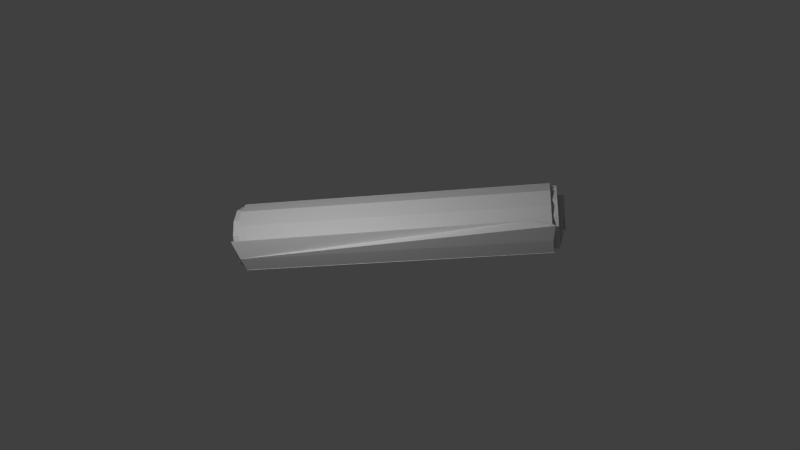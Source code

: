 # Source: scroll.blend  (saved by Blender 2.66.0; exported with 4.5.12 LTS)
import bpy
from mathutils import Matrix  # noqa: F401  (used for matrix-valued properties, if any)

bpy.ops.wm.read_factory_settings(use_empty=True)
scene = bpy.context.scene
scene.name = 'Scene'

# ---- collections
col_collection_1 = bpy.data.collections.new('Collection 1'); scene.collection.children.link(col_collection_1)

# ---- materials (node trees are filled in below, after node groups)
mat_paper = bpy.data.materials.new('paper')
mat_paper.alpha_threshold = 0.0
mat_paper.use_transparent_shadow = False
mat_paper.roughness = 0.5
mat_paper.specular_intensity = 0.1667
mat_paper.line_color = (0.0, 0.0, 0.0, 1.0)

# ---- material node trees

# ---- world
world_world = bpy.data.worlds.new('World'); scene.world = world_world
world_world.color = (0.05088, 0.05088, 0.05088)
world_world.use_sun_shadow = False
world_world.sun_shadow_jitter_overblur = 0.0
world_world.cycles.sampling_method = 'MANUAL'
world_world.cycles.sample_map_resolution = 256

# ---- cameras
cam_camera = bpy.data.cameras.new('Camera')
cam_camera.clip_end = 100.0
cam_camera.lens = 35.0
cam_camera.sensor_width = 32.0
cam_camera.sensor_height = 18.0
cam_camera.ortho_scale = 7.314
cam_camera.dof.focus_distance = 0.0
cam_camera.dof.aperture_fstop = 128.0

# ---- lights
light_lamp = bpy.data.lights.new('Lamp', 'POINT')
light_lamp.transmission_factor = 0.0
light_lamp.cutoff_distance = 30.0
light_lamp.energy = 100.0
light_lamp.shadow_buffer_clip_start = 1.001
light_lamp.shadow_soft_size = 0.1
light_lamp.shadow_maximum_resolution = 0.006
light_lamp.use_absolute_resolution = True
light_lamp.cycles.use_multiple_importance_sampling = False

# ---- meshes
me_asdasd = bpy.data.meshes.new('asdasd')
me_asdasd.from_pydata([(-1.302, -0.4681, 0.506), (1.143, 0.8313, 0.506), (-1.331, -0.4137, 0.3835), (1.114, 0.8857, 0.3835), (-1.327, -0.4206, 0.2467), (1.117, 0.8788, 0.2467), (-1.292, -0.487, 0.132), (1.153, 0.8124, 0.132), (-1.234, -0.5951, 0.07038), (1.21, 0.7043, 0.07038), (-1.17, -0.716, 0.07821), (1.274, 0.5834, 0.07821), (-1.116, -0.8172, 0.1534), (1.328, 0.4822, 0.1534), (-1.087, -0.8716, 0.2759), (1.357, 0.4278, 0.2759), (-1.091, -0.8647, 0.4127), (1.353, 0.4347, 0.4127), (-1.126, -0.7983, 0.5274), (1.318, 0.5011, 0.5274), (-1.184, -0.6902, 0.589), (1.261, 0.6092, 0.589), (-1.248, -0.5693, 0.5812), (1.196, 0.7301, 0.5812), (-1.302, -0.4352, 0.2414), (1.142, 0.8642, 0.2414), (-1.255, -0.5237, 0.1293), (1.189, 0.7757, 0.1293), (-1.179, -0.6658, 0.1097), (1.265, 0.6335, 0.1097), (-1.152, -0.7534, 0.1594), (1.322, 0.5619, 0.1594), (-1.127, -0.8015, 0.2595), (1.348, 0.5139, 0.2595), (-1.148, -0.8123, 0.3523), (1.369, 0.5256, 0.3523), (-1.169, -0.7735, 0.4279), (1.348, 0.5645, 0.4279), (-1.198, -0.7185, 0.4947), (1.319, 0.6195, 0.4947), (-1.232, -0.6547, 0.5082), (1.285, 0.6833, 0.5082), (-1.27, -0.5837, 0.4698), (1.247, 0.7543, 0.4698), (-1.293, -0.54, 0.406), (1.224, 0.7979, 0.406), (-1.292, -0.5412, 0.3429), (1.225, 0.7967, 0.3429), (-1.275, -0.5737, 0.2644), (1.242, 0.7642, 0.2644), (-1.236, -0.6476, 0.2219), (1.281, 0.6903, 0.2219), (-1.281, -0.3827, 0.4528), (1.066, 0.8649, 0.4528), (-1.293, -0.3595, 0.3046), (1.053, 0.8881, 0.3046), (-1.269, -0.4049, 0.1631), (1.077, 0.8428, 0.1631), (-1.215, -0.5066, 0.06619), (1.132, 0.741, 0.06619), (-1.146, -0.6375, 0.03994), (1.201, 0.6101, 0.03994), (-1.079, -0.7625, 0.09133), (1.268, 0.4851, 0.09133), (-1.034, -0.848, 0.2066), (1.313, 0.3996, 0.2066), (-1.021, -0.8712, 0.3548), (1.325, 0.3764, 0.3548), (-1.046, -0.8258, 0.4963), (1.301, 0.4218, 0.4963), (-1.1, -0.7241, 0.5932), (1.247, 0.5236, 0.5932), (-1.169, -0.5932, 0.6195), (1.178, 0.6545, 0.6195), (-1.236, -0.4682, 0.5681), (1.111, 0.7794, 0.5681), (-1.136, -0.6565, 0.01768), (1.211, 0.5911, 0.01768), (-1.053, -0.8117, 0.0776), (1.294, 0.4359, 0.0776), (-1.009, -0.961, 0.1987), (1.406, 0.282, 0.1556), (1.192, 0.2324, 0.2234), (1.322, 0.2762, 0.197), (1.293, 0.4377, 0.07973), (-1.054, -0.81, 0.07973), (-1.01, -0.9593, 0.2009), (1.192, 0.2342, 0.2255), (1.321, 0.2779, 0.1991), (1.406, 0.2838, 0.1577), (1.211, 0.592, 0.02043), (-1.136, -0.6556, 0.02043), (-1.054, -0.8109, 0.08035), (1.293, 0.4367, 0.08035), (1.131, 0.7417, 0.0634), (1.211, 0.5918, 0.01488), (-1.136, -0.6558, 0.01488), (-1.216, -0.5059, 0.0634), (-1.301, -0.4701, 0.504), (-1.329, -0.4164, 0.3842), (1.112, 0.8885, 0.3828), (1.144, 0.8293, 0.504), (-1.326, -0.4231, 0.2476), (1.119, 0.8763, 0.2476), (-1.291, -0.4888, 0.1343), (1.154, 0.8106, 0.1343), (-1.234, -0.5956, 0.07332), (1.21, 0.7037, 0.07332), (-1.17, -0.7151, 0.08106), (1.274, 0.5842, 0.08107), (-1.117, -0.8152, 0.1554), (1.327, 0.4842, 0.1554), (-1.088, -0.869, 0.2765), (1.356, 0.4304, 0.2765), (-1.092, -0.8622, 0.4118), (1.352, 0.4372, 0.4118), (-1.127, -0.7965, 0.5251), (1.317, 0.5029, 0.5251), (-1.184, -0.6896, 0.5861), (1.26, 0.6098, 0.5861), (-1.247, -0.5701, 0.5783), (1.197, 0.7292, 0.5783), (1.141, 0.8665, 0.24), (-1.303, -0.4328, 0.24), (1.189, 0.777, 0.1265), (-1.256, -0.5224, 0.1265), (1.265, 0.633, 0.1067), (-1.179, -0.6663, 0.1067), (1.323, 0.56, 0.1573), (-1.151, -0.7553, 0.1573), (1.349, 0.5113, 0.2588), (-1.125, -0.804, 0.2588), (1.37, 0.523, 0.3531), (-1.147, -0.8149, 0.3531), (1.349, 0.5624, 0.4297), (-1.168, -0.7756, 0.4297), (1.319, 0.6182, 0.4974), (-1.197, -0.7198, 0.4974), (1.285, 0.6836, 0.5112), (-1.232, -0.6543, 0.5112), (1.246, 0.7559, 0.4722), (-1.27, -0.582, 0.4722), (1.223, 0.8005, 0.407), (-1.294, -0.5374, 0.407), (1.223, 0.7993, 0.3422), (-1.293, -0.5387, 0.3422), (1.241, 0.7662, 0.2622), (-1.276, -0.5717, 0.2622), (1.28, 0.6915, 0.2193), (-1.236, -0.6464, 0.2193), (-1.28, -0.3851, 0.4515), (-1.292, -0.3621, 0.3048), (1.055, 0.8855, 0.3048), (1.067, 0.8625, 0.4515), (-1.268, -0.407, 0.1648), (1.079, 0.8406, 0.1648), (-1.21, -0.5063, 0.06195), (1.128, 0.7365, 0.06195), (-1.146, -0.6373, 0.04294), (1.201, 0.6103, 0.04294), (-1.08, -0.761, 0.09379), (1.267, 0.4866, 0.09379), (-1.035, -0.8456, 0.2079), (1.312, 0.402, 0.2079), (-1.023, -0.8686, 0.3546), (1.324, 0.3791, 0.3546), (-1.047, -0.8236, 0.4946), (1.3, 0.424, 0.4946), (-1.1, -0.7229, 0.5905), (1.247, 0.5247, 0.5905), (-1.169, -0.5934, 0.6165), (1.178, 0.6542, 0.6165), (-1.235, -0.4697, 0.5656), (1.112, 0.7779, 0.5656), (1.199, 0.5874, 0.02016), (-1.126, -0.6482, 0.02016), (-1.047, -0.8047, 0.08359), (1.284, 0.4344, 0.08358), (-1.006, -0.9551, 0.199), (1.19, 0.2361, 0.2235), (1.32, 0.2797, 0.1971), (1.4, 0.2833, 0.1559), (1.291, 0.4322, 0.07969), (1.401, 0.2815, 0.1537), (1.321, 0.278, 0.195), (1.191, 0.2343, 0.2214), (-1.005, -0.957, 0.1967), (-1.049, -0.8117, 0.07963), (1.209, 0.5867, 0.01862), (1.289, 0.4363, 0.07666), (-1.05, -0.8072, 0.07666), (-1.13, -0.6568, 0.01862), (1.129, 0.7365, 0.06539), (-1.21, -0.5071, 0.06539), (-1.133, -0.6519, 0.01848), (1.206, 0.5916, 0.01848)], [], [(0, 1, 3, 2), (2, 3, 5, 4), (4, 5, 7, 6), (6, 7, 9, 8), (8, 9, 11, 10), (10, 11, 13, 12), (12, 13, 15, 14), (14, 15, 17, 16), (16, 17, 19, 18), (18, 19, 21, 20), (22, 23, 1, 0), (20, 21, 23, 22), (3, 2, 24, 25), (25, 24, 26, 27), (27, 26, 28, 29), (29, 28, 30, 31), (31, 30, 32, 33), (33, 32, 34, 35), (35, 34, 36, 37), (37, 36, 38, 39), (39, 38, 40, 41), (41, 40, 42, 43), (43, 42, 44, 45), (45, 44, 46, 47), (47, 46, 48, 49), (49, 48, 50, 51), (52, 53, 55, 54), (54, 55, 57, 56), (56, 57, 59, 58), (58, 59, 61, 60), (60, 61, 63, 62), (62, 63, 65, 64), (64, 65, 67, 66), (66, 67, 69, 68), (68, 69, 71, 70), (70, 71, 73, 72), (74, 75, 53, 52), (72, 73, 75, 74), (59, 58, 76, 77), (77, 79, 78, 76), (79, 81, 83, 82, 80, 78), (84, 85, 86, 87, 88, 89), (80, 82, 87, 86), (81, 79, 84, 89), (79, 78, 85, 84), (82, 83, 88, 87), (78, 80, 86, 85), (83, 81, 89, 88), (90, 91, 92, 93), (79, 77, 90, 93), (78, 79, 93, 92), (76, 78, 92, 91), (77, 76, 91, 90), (94, 95, 96, 97), (58, 59, 94, 97), (76, 58, 97, 96), (59, 77, 95, 94), (77, 76, 96, 95), (98, 99, 100, 101), (99, 102, 103, 100), (102, 104, 105, 103), (104, 106, 107, 105), (106, 108, 109, 107), (108, 110, 111, 109), (110, 112, 113, 111), (112, 114, 115, 113), (114, 116, 117, 115), (116, 118, 119, 117), (120, 98, 101, 121), (118, 120, 121, 119), (100, 122, 123, 99), (122, 124, 125, 123), (124, 126, 127, 125), (126, 128, 129, 127), (128, 130, 131, 129), (130, 132, 133, 131), (132, 134, 135, 133), (134, 136, 137, 135), (136, 138, 139, 137), (138, 140, 141, 139), (140, 142, 143, 141), (142, 144, 145, 143), (144, 146, 147, 145), (146, 148, 149, 147), (150, 151, 152, 153), (151, 154, 155, 152), (154, 156, 157, 155), (156, 158, 159, 157), (158, 160, 161, 159), (160, 162, 163, 161), (162, 164, 165, 163), (164, 166, 167, 165), (166, 168, 169, 167), (168, 170, 171, 169), (172, 150, 153, 173), (170, 172, 173, 171), (157, 174, 175, 156), (174, 175, 176, 177), (177, 176, 178, 179, 180, 181), (182, 183, 184, 185, 186, 187), (178, 186, 185, 179), (181, 183, 182, 177), (177, 182, 187, 176), (179, 185, 184, 180), (176, 187, 186, 178), (180, 184, 183, 181), (188, 189, 190, 191), (177, 189, 188, 174), (176, 190, 189, 177), (175, 191, 190, 176), (174, 188, 191, 175), (192, 193, 194, 195), (156, 193, 192, 157), (175, 194, 193, 156), (157, 192, 195, 174), (174, 195, 194, 175), (22, 0, 98, 120), (75, 73, 171, 173), (51, 50, 149, 148), (26, 24, 123, 125), (5, 3, 100, 103), (30, 28, 127, 129), (9, 7, 105, 107), (34, 32, 131, 133), (13, 11, 109, 111), (38, 36, 135, 137), (17, 15, 113, 115), (42, 40, 139, 141), (21, 19, 117, 119), (46, 44, 143, 145), (1, 23, 121, 101), (0, 2, 99, 98), (50, 48, 147, 149), (25, 27, 124, 122), (54, 56, 154, 151), (29, 31, 128, 126), (58, 60, 158, 156), (33, 35, 132, 130), (62, 64, 162, 160), (37, 39, 136, 134), (66, 68, 166, 164), (41, 43, 140, 138), (70, 72, 170, 168), (45, 47, 144, 142), (3, 1, 101, 100), (74, 52, 150, 172), (49, 51, 148, 146), (4, 6, 104, 102), (57, 55, 152, 155), (8, 10, 108, 106), (61, 59, 157, 159), (12, 14, 112, 110), (65, 63, 161, 163), (16, 18, 116, 114), (69, 67, 165, 167), (20, 22, 120, 118), (73, 71, 169, 171), (24, 2, 99, 123), (53, 75, 173, 153), (52, 54, 151, 150), (28, 26, 125, 127), (7, 5, 103, 105), (32, 30, 129, 131), (11, 9, 107, 109), (36, 34, 133, 135), (15, 13, 111, 113), (40, 38, 137, 139), (19, 17, 115, 117), (44, 42, 141, 143), (23, 21, 119, 121), (48, 46, 145, 147), (3, 25, 122, 100), (55, 53, 153, 152), (27, 29, 126, 124), (56, 58, 156, 154), (31, 33, 130, 128), (60, 62, 160, 158), (35, 37, 134, 132), (64, 66, 164, 162), (39, 41, 138, 136), (68, 70, 168, 166), (43, 45, 142, 140), (72, 74, 172, 170), (47, 49, 146, 144), (2, 4, 102, 99), (6, 8, 106, 104), (59, 57, 155, 157), (10, 12, 110, 108), (63, 61, 159, 161), (14, 16, 114, 112), (67, 65, 163, 165), (18, 20, 118, 116), (71, 69, 167, 169)])
_uv = me_asdasd.uv_layers.new(name='UVMap')
_uv.uv.foreach_set('vector', [0.258, 0.1298, 0.2444, 0.8817, 0.1977, 0.8823, 0.2113, 0.1304, 0.2369, 0.9029, 0.7578, 0.8752, 0.7112, 0.8758, 0.7248, 0.1238, 0.7248, 0.1238, 0.7112, 0.8758, 0.6645, 0.8764, 0.6781, 0.1244, 0.6781, 0.1244, 0.6645, 0.8764, 0.6178, 0.877, 0.6314, 0.125, 0.6314, 0.125, 0.6178, 0.877, 0.5711, 0.8776, 0.5847, 0.1256, 0.5847, 0.1256, 0.5711, 0.8776, 0.5244, 0.8782, 0.5381, 0.1262, 0.5381, 0.1262, 0.5244, 0.8782, 0.4778, 0.8788, 0.4914, 0.1268, 0.4914, 0.1268, 0.4778, 0.8788, 0.4311, 0.8793, 0.4447, 0.1274, 0.4447, 0.1274, 0.4311, 0.8793, 0.3844, 0.8799, 0.398, 0.128, 0.398, 0.128, 0.3844, 0.8799, 0.3377, 0.8805, 0.3513, 0.1286, 0.3047, 0.1292, 0.291, 0.8811, 0.2444, 0.8817, 0.258, 0.1298, 0.3513, 0.1286, 0.3377, 0.8805, 0.291, 0.8811, 0.3047, 0.1292, 0.3619, 0.7214, 0.3679, 0.1775, 0.3967, 0.1853, 0.3907, 0.7293, 0.3907, 0.7293, 0.3967, 0.1853, 0.4257, 0.1844, 0.4197, 0.7283, 0.4197, 0.7283, 0.4257, 0.1844, 0.4547, 0.1837, 0.4487, 0.7277, 0.4487, 0.7277, 0.4547, 0.1837, 0.4839, 0.1778, 0.4778, 0.7291, 0.4778, 0.7291, 0.4839, 0.1778, 0.5133, 0.1761, 0.5072, 0.7274, 0.5072, 0.7274, 0.5133, 0.1761, 0.5432, 0.1656, 0.5368, 0.73, 0.5368, 0.73, 0.5432, 0.1656, 0.5733, 0.1634, 0.5668, 0.7279, 0.5668, 0.7279, 0.5733, 0.1634, 0.6034, 0.1613, 0.5969, 0.7258, 0.5969, 0.7258, 0.6034, 0.1613, 0.6334, 0.159, 0.627, 0.7234, 0.627, 0.7234, 0.6334, 0.159, 0.6635, 0.1568, 0.657, 0.7213, 0.657, 0.7213, 0.6635, 0.1568, 0.6935, 0.1546, 0.6871, 0.719, 0.6871, 0.719, 0.6935, 0.1546, 0.7236, 0.1521, 0.7171, 0.7166, 0.7171, 0.7166, 0.7236, 0.1521, 0.7536, 0.1499, 0.7472, 0.7144, 0.7472, 0.7144, 0.7536, 0.1499, 0.7761, 0.1229, 0.7772, 0.7124, 0.6316, 0.9022, 0.6442, 0.1229, 0.6881, 0.1229, 0.6754, 0.9022, 0.6754, 0.9022, 0.6881, 0.1229, 0.7319, 0.1229, 0.7193, 0.9022, 0.7193, 0.9022, 0.7319, 0.1229, 0.7758, 0.1229, 0.7632, 0.9022, 0.2369, 0.9022, 0.2496, 0.1229, 0.2934, 0.1229, 0.2808, 0.9022, 0.2808, 0.9022, 0.2934, 0.1229, 0.3373, 0.1229, 0.3246, 0.9022, 0.3246, 0.9022, 0.3373, 0.1229, 0.3811, 0.1229, 0.3685, 0.9022, 0.3685, 0.9022, 0.3811, 0.1229, 0.425, 0.1229, 0.4123, 0.9022, 0.4123, 0.9022, 0.425, 0.1229, 0.4688, 0.1229, 0.4562, 0.9022, 0.4562, 0.9022, 0.4688, 0.1229, 0.5127, 0.1229, 0.5, 0.9022, 0.5, 0.9022, 0.5127, 0.1229, 0.5565, 0.1229, 0.5439, 0.9022, 0.5877, 0.9022, 0.6004, 0.1229, 0.6442, 0.1229, 0.6316, 0.9022, 0.5439, 0.9022, 0.5565, 0.1229, 0.6004, 0.1229, 0.5877, 0.9022, 0.2441, 0.8639, 0.2529, 0.1264, 0.2923, 0.1266, 0.2835, 0.8641, 0.2835, 0.8641, 0.3229, 0.8647, 0.3317, 0.1272, 0.2923, 0.1266, 0.3229, 0.8647, 0.3598, 0.8892, 0.3596, 0.855, 0.3603, 0.811, 0.3683, 0.1203, 0.3317, 0.1272, 0.3229, 0.8647, 0.3317, 0.1272, 0.3683, 0.1203, 0.3603, 0.811, 0.3596, 0.855, 0.3598, 0.8892, 0.3683, 0.1203, 0.3603, 0.811, 0.3603, 0.811, 0.3683, 0.1203, 0.3598, 0.8892, 0.3229, 0.8647, 0.3229, 0.8647, 0.3598, 0.8892, 0.3229, 0.8647, 0.3317, 0.1272, 0.3317, 0.1272, 0.3229, 0.8647, 0.3603, 0.811, 0.3596, 0.855, 0.3596, 0.855, 0.3603, 0.811, 0.3317, 0.1272, 0.3683, 0.1203, 0.3683, 0.1203, 0.3317, 0.1272, 0.3596, 0.855, 0.3598, 0.8892, 0.3598, 0.8892, 0.3596, 0.855, 0.2835, 0.8641, 0.2923, 0.1266, 0.3317, 0.1272, 0.3229, 0.8647, 0.3229, 0.8647, 0.2835, 0.8641, 0.2835, 0.8641, 0.3229, 0.8647, 0.3317, 0.1272, 0.3229, 0.8647, 0.3229, 0.8647, 0.3317, 0.1272, 0.2923, 0.1266, 0.3317, 0.1272, 0.3317, 0.1272, 0.2923, 0.1266, 0.2835, 0.8641, 0.2923, 0.1266, 0.2923, 0.1266, 0.2835, 0.8641, 0.2441, 0.8639, 0.2835, 0.8641, 0.2923, 0.1266, 0.2529, 0.1264, 0.7632, 0.9022, 0.7758, 0.1229, 0.7758, 0.1229, 0.7632, 0.9022, 0.2923, 0.1266, 0.2529, 0.1264, 0.2529, 0.1264, 0.2923, 0.1266, 0.2441, 0.8639, 0.2835, 0.8641, 0.2835, 0.8641, 0.2441, 0.8639, 0.2835, 0.8641, 0.2923, 0.1266, 0.2923, 0.1266, 0.2835, 0.8641, 0.258, 0.1298, 0.2113, 0.1304, 0.1977, 0.8823, 0.2444, 0.8817, 0.2369, 0.9029, 0.7248, 0.1238, 0.7112, 0.8758, 0.7578, 0.8752, 0.7248, 0.1238, 0.6781, 0.1244, 0.6645, 0.8764, 0.7112, 0.8758, 0.6781, 0.1244, 0.6314, 0.125, 0.6178, 0.877, 0.6645, 0.8764, 0.6314, 0.125, 0.5847, 0.1256, 0.5711, 0.8776, 0.6178, 0.877, 0.5847, 0.1256, 0.5381, 0.1262, 0.5244, 0.8782, 0.5711, 0.8776, 0.5381, 0.1262, 0.4914, 0.1268, 0.4778, 0.8788, 0.5244, 0.8782, 0.4914, 0.1268, 0.4447, 0.1274, 0.4311, 0.8793, 0.4778, 0.8788, 0.4447, 0.1274, 0.398, 0.128, 0.3844, 0.8799, 0.4311, 0.8793, 0.398, 0.128, 0.3513, 0.1286, 0.3377, 0.8805, 0.3844, 0.8799, 0.3047, 0.1292, 0.258, 0.1298, 0.2444, 0.8817, 0.291, 0.8811, 0.3513, 0.1286, 0.3047, 0.1292, 0.291, 0.8811, 0.3377, 0.8805, 0.3619, 0.7214, 0.3907, 0.7293, 0.3967, 0.1853, 0.3679, 0.1775, 0.3907, 0.7293, 0.4197, 0.7283, 0.4257, 0.1844, 0.3967, 0.1853, 0.4197, 0.7283, 0.4487, 0.7277, 0.4547, 0.1837, 0.4257, 0.1844, 0.4487, 0.7277, 0.4778, 0.7291, 0.4839, 0.1778, 0.4547, 0.1837, 0.4778, 0.7291, 0.5072, 0.7274, 0.5133, 0.1761, 0.4839, 0.1778, 0.5072, 0.7274, 0.5368, 0.73, 0.5432, 0.1656, 0.5133, 0.1761, 0.5368, 0.73, 0.5668, 0.7279, 0.5733, 0.1634, 0.5432, 0.1656, 0.5668, 0.7279, 0.5969, 0.7258, 0.6034, 0.1613, 0.5733, 0.1634, 0.5969, 0.7258, 0.627, 0.7234, 0.6334, 0.159, 0.6034, 0.1613, 0.627, 0.7234, 0.657, 0.7213, 0.6635, 0.1568, 0.6334, 0.159, 0.657, 0.7213, 0.6871, 0.719, 0.6935, 0.1546, 0.6635, 0.1568, 0.6871, 0.719, 0.7171, 0.7166, 0.7236, 0.1521, 0.6935, 0.1546, 0.7171, 0.7166, 0.7472, 0.7144, 0.7536, 0.1499, 0.7236, 0.1521, 0.7472, 0.7144, 0.7772, 0.7124, 0.7761, 0.1229, 0.7536, 0.1499, 0.6316, 0.9022, 0.6754, 0.9022, 0.6881, 0.1229, 0.6442, 0.1229, 0.6754, 0.9022, 0.7193, 0.9022, 0.7319, 0.1229, 0.6881, 0.1229, 0.7193, 0.9022, 0.7632, 0.9022, 0.7758, 0.1229, 0.7319, 0.1229, 0.2369, 0.9022, 0.2808, 0.9022, 0.2934, 0.1229, 0.2496, 0.1229, 0.2808, 0.9022, 0.3246, 0.9022, 0.3373, 0.1229, 0.2934, 0.1229, 0.3246, 0.9022, 0.3685, 0.9022, 0.3811, 0.1229, 0.3373, 0.1229, 0.3685, 0.9022, 0.4123, 0.9022, 0.425, 0.1229, 0.3811, 0.1229, 0.4123, 0.9022, 0.4562, 0.9022, 0.4688, 0.1229, 0.425, 0.1229, 0.4562, 0.9022, 0.5, 0.9022, 0.5127, 0.1229, 0.4688, 0.1229, 0.5, 0.9022, 0.5439, 0.9022, 0.5565, 0.1229, 0.5127, 0.1229, 0.5877, 0.9022, 0.6316, 0.9022, 0.6442, 0.1229, 0.6004, 0.1229, 0.5439, 0.9022, 0.5877, 0.9022, 0.6004, 0.1229, 0.5565, 0.1229, 0.2441, 0.8639, 0.2835, 0.8641, 0.2923, 0.1266, 0.2529, 0.1264, 0.2835, 0.8641, 0.2923, 0.1266, 0.3317, 0.1272, 0.3229, 0.8647, 0.3229, 0.8647, 0.3317, 0.1272, 0.3683, 0.1203, 0.3603, 0.811, 0.3596, 0.855, 0.3598, 0.8892, 0.3229, 0.8647, 0.3598, 0.8892, 0.3596, 0.855, 0.3603, 0.811, 0.3683, 0.1203, 0.3317, 0.1272, 0.3683, 0.1203, 0.3683, 0.1203, 0.3603, 0.811, 0.3603, 0.811, 0.3598, 0.8892, 0.3598, 0.8892, 0.3229, 0.8647, 0.3229, 0.8647, 0.3229, 0.8647, 0.3229, 0.8647, 0.3317, 0.1272, 0.3317, 0.1272, 0.3603, 0.811, 0.3603, 0.811, 0.3596, 0.855, 0.3596, 0.855, 0.3317, 0.1272, 0.3317, 0.1272, 0.3683, 0.1203, 0.3683, 0.1203, 0.3596, 0.855, 0.3596, 0.855, 0.3598, 0.8892, 0.3598, 0.8892, 0.2835, 0.8641, 0.3229, 0.8647, 0.3317, 0.1272, 0.2923, 0.1266, 0.3229, 0.8647, 0.3229, 0.8647, 0.2835, 0.8641, 0.2835, 0.8641, 0.3317, 0.1272, 0.3317, 0.1272, 0.3229, 0.8647, 0.3229, 0.8647, 0.2923, 0.1266, 0.2923, 0.1266, 0.3317, 0.1272, 0.3317, 0.1272, 0.2835, 0.8641, 0.2835, 0.8641, 0.2923, 0.1266, 0.2923, 0.1266, 0.2441, 0.8639, 0.2529, 0.1264, 0.2923, 0.1266, 0.2835, 0.8641, 0.7632, 0.9022, 0.7632, 0.9022, 0.7758, 0.1229, 0.7758, 0.1229, 0.2923, 0.1266, 0.2923, 0.1266, 0.2529, 0.1264, 0.2529, 0.1264, 0.2441, 0.8639, 0.2441, 0.8639, 0.2835, 0.8641, 0.2835, 0.8641, 0.2835, 0.8641, 0.2835, 0.8641, 0.2923, 0.1266, 0.2923, 0.1266, 0.3047, 0.1292, 0.258, 0.1298, 0.258, 0.1298, 0.3047, 0.1292, 0.6004, 0.1229, 0.5565, 0.1229, 0.5565, 0.1229, 0.6004, 0.1229, 0.7772, 0.7124, 0.7761, 0.1229, 0.7761, 0.1229, 0.7772, 0.7124, 0.4257, 0.1844, 0.3967, 0.1853, 0.3967, 0.1853, 0.4257, 0.1844, 0.7112, 0.8758, 0.7578, 0.8752, 0.7578, 0.8752, 0.7112, 0.8758, 0.4839, 0.1778, 0.4547, 0.1837, 0.4547, 0.1837, 0.4839, 0.1778, 0.6178, 0.877, 0.6645, 0.8764, 0.6645, 0.8764, 0.6178, 0.877, 0.5432, 0.1656, 0.5133, 0.1761, 0.5133, 0.1761, 0.5432, 0.1656, 0.5244, 0.8782, 0.5711, 0.8776, 0.5711, 0.8776, 0.5244, 0.8782, 0.6034, 0.1613, 0.5733, 0.1634, 0.5733, 0.1634, 0.6034, 0.1613, 0.4311, 0.8793, 0.4778, 0.8788, 0.4778, 0.8788, 0.4311, 0.8793, 0.6635, 0.1568, 0.6334, 0.159, 0.6334, 0.159, 0.6635, 0.1568, 0.3377, 0.8805, 0.3844, 0.8799, 0.3844, 0.8799, 0.3377, 0.8805, 0.7236, 0.1521, 0.6935, 0.1546, 0.6935, 0.1546, 0.7236, 0.1521, 0.2444, 0.8817, 0.291, 0.8811, 0.291, 0.8811, 0.2444, 0.8817, 0.258, 0.1298, 0.2113, 0.1304, 0.2113, 0.1304, 0.258, 0.1298, 0.7761, 0.1229, 0.7536, 0.1499, 0.7536, 0.1499, 0.7761, 0.1229, 0.3907, 0.7293, 0.4197, 0.7283, 0.4197, 0.7283, 0.3907, 0.7293, 0.6754, 0.9022, 0.7193, 0.9022, 0.7193, 0.9022, 0.6754, 0.9022, 0.4487, 0.7277, 0.4778, 0.7291, 0.4778, 0.7291, 0.4487, 0.7277, 0.2369, 0.9022, 0.2808, 0.9022, 0.2808, 0.9022, 0.2369, 0.9022, 0.5072, 0.7274, 0.5368, 0.73, 0.5368, 0.73, 0.5072, 0.7274, 0.3246, 0.9022, 0.3685, 0.9022, 0.3685, 0.9022, 0.3246, 0.9022, 0.5668, 0.7279, 0.5969, 0.7258, 0.5969, 0.7258, 0.5668, 0.7279, 0.4123, 0.9022, 0.4562, 0.9022, 0.4562, 0.9022, 0.4123, 0.9022, 0.627, 0.7234, 0.657, 0.7213, 0.657, 0.7213, 0.627, 0.7234, 0.5, 0.9022, 0.5439, 0.9022, 0.5439, 0.9022, 0.5, 0.9022, 0.6871, 0.719, 0.7171, 0.7166, 0.7171, 0.7166, 0.6871, 0.719, 0.1977, 0.8823, 0.2444, 0.8817, 0.2444, 0.8817, 0.1977, 0.8823, 0.5877, 0.9022, 0.6316, 0.9022, 0.6316, 0.9022, 0.5877, 0.9022, 0.7472, 0.7144, 0.7772, 0.7124, 0.7772, 0.7124, 0.7472, 0.7144, 0.7248, 0.1238, 0.6781, 0.1244, 0.6781, 0.1244, 0.7248, 0.1238, 0.7319, 0.1229, 0.6881, 0.1229, 0.6881, 0.1229, 0.7319, 0.1229, 0.6314, 0.125, 0.5847, 0.1256, 0.5847, 0.1256, 0.6314, 0.125, 0.2934, 0.1229, 0.2496, 0.1229, 0.2496, 0.1229, 0.2934, 0.1229, 0.5381, 0.1262, 0.4914, 0.1268, 0.4914, 0.1268, 0.5381, 0.1262, 0.3811, 0.1229, 0.3373, 0.1229, 0.3373, 0.1229, 0.3811, 0.1229, 0.4447, 0.1274, 0.398, 0.128, 0.398, 0.128, 0.4447, 0.1274, 0.4688, 0.1229, 0.425, 0.1229, 0.425, 0.1229, 0.4688, 0.1229, 0.3513, 0.1286, 0.3047, 0.1292, 0.3047, 0.1292, 0.3513, 0.1286, 0.5565, 0.1229, 0.5127, 0.1229, 0.5127, 0.1229, 0.5565, 0.1229, 0.3967, 0.1853, 0.3679, 0.1775, 0.3679, 0.1775, 0.3967, 0.1853, 0.6442, 0.1229, 0.6004, 0.1229, 0.6004, 0.1229, 0.6442, 0.1229, 0.6316, 0.9022, 0.6754, 0.9022, 0.6754, 0.9022, 0.6316, 0.9022, 0.4547, 0.1837, 0.4257, 0.1844, 0.4257, 0.1844, 0.4547, 0.1837, 0.6645, 0.8764, 0.7112, 0.8758, 0.7112, 0.8758, 0.6645, 0.8764, 0.5133, 0.1761, 0.4839, 0.1778, 0.4839, 0.1778, 0.5133, 0.1761, 0.5711, 0.8776, 0.6178, 0.877, 0.6178, 0.877, 0.5711, 0.8776, 0.5733, 0.1634, 0.5432, 0.1656, 0.5432, 0.1656, 0.5733, 0.1634, 0.4778, 0.8788, 0.5244, 0.8782, 0.5244, 0.8782, 0.4778, 0.8788, 0.6334, 0.159, 0.6034, 0.1613, 0.6034, 0.1613, 0.6334, 0.159, 0.3844, 0.8799, 0.4311, 0.8793, 0.4311, 0.8793, 0.3844, 0.8799, 0.6935, 0.1546, 0.6635, 0.1568, 0.6635, 0.1568, 0.6935, 0.1546, 0.291, 0.8811, 0.3377, 0.8805, 0.3377, 0.8805, 0.291, 0.8811, 0.7536, 0.1499, 0.7236, 0.1521, 0.7236, 0.1521, 0.7536, 0.1499, 0.3619, 0.7214, 0.3907, 0.7293, 0.3907, 0.7293, 0.3619, 0.7214, 0.6881, 0.1229, 0.6442, 0.1229, 0.6442, 0.1229, 0.6881, 0.1229, 0.4197, 0.7283, 0.4487, 0.7277, 0.4487, 0.7277, 0.4197, 0.7283, 0.7193, 0.9022, 0.7632, 0.9022, 0.7632, 0.9022, 0.7193, 0.9022, 0.4778, 0.7291, 0.5072, 0.7274, 0.5072, 0.7274, 0.4778, 0.7291, 0.2808, 0.9022, 0.3246, 0.9022, 0.3246, 0.9022, 0.2808, 0.9022, 0.5368, 0.73, 0.5668, 0.7279, 0.5668, 0.7279, 0.5368, 0.73, 0.3685, 0.9022, 0.4123, 0.9022, 0.4123, 0.9022, 0.3685, 0.9022, 0.5969, 0.7258, 0.627, 0.7234, 0.627, 0.7234, 0.5969, 0.7258, 0.4562, 0.9022, 0.5, 0.9022, 0.5, 0.9022, 0.4562, 0.9022, 0.657, 0.7213, 0.6871, 0.719, 0.6871, 0.719, 0.657, 0.7213, 0.5439, 0.9022, 0.5877, 0.9022, 0.5877, 0.9022, 0.5439, 0.9022, 0.7171, 0.7166, 0.7472, 0.7144, 0.7472, 0.7144, 0.7171, 0.7166, 0.2369, 0.9029, 0.7248, 0.1238, 0.7248, 0.1238, 0.2369, 0.9029, 0.6781, 0.1244, 0.6314, 0.125, 0.6314, 0.125, 0.6781, 0.1244, 0.7758, 0.1229, 0.7319, 0.1229, 0.7319, 0.1229, 0.7758, 0.1229, 0.5847, 0.1256, 0.5381, 0.1262, 0.5381, 0.1262, 0.5847, 0.1256, 0.3373, 0.1229, 0.2934, 0.1229, 0.2934, 0.1229, 0.3373, 0.1229, 0.4914, 0.1268, 0.4447, 0.1274, 0.4447, 0.1274, 0.4914, 0.1268, 0.425, 0.1229, 0.3811, 0.1229, 0.3811, 0.1229, 0.425, 0.1229, 0.398, 0.128, 0.3513, 0.1286, 0.3513, 0.1286, 0.398, 0.128, 0.5127, 0.1229, 0.4688, 0.1229, 0.4688, 0.1229, 0.5127, 0.1229])
me_asdasd.materials.append(mat_paper)
me_asdasd.use_remesh_preserve_volume = False
me_asdasd.use_remesh_preserve_attributes = False
me_asdasd.use_mirror_vertex_groups = False
me_asdasd.update()

# ---- objects
ob_lamp_001 = bpy.data.objects.new('Lamp.001', light_lamp)
ob_cylinder = bpy.data.objects.new('Cylinder', me_asdasd)
ob_lamp = bpy.data.objects.new('Lamp', light_lamp)
ob_camera = bpy.data.objects.new('Camera', cam_camera)

# ---- transforms, parenting, visibility, modifiers, constraints
ob_lamp_001.location = (0.7929, -2.634, 0.3518)
ob_lamp_001.rotation_euler = (0.3333, -0.7716, 1.989)
ob_lamp_001.scale = (0.4095, 0.5155, 0.4616)
ob_lamp_001.lock_rotations_4d = False
ob_lamp_001.empty_display_type = 'ARROWS'
ob_lamp_001.color = (0.0, 0.0, 0.0, 0.0)
ob_lamp_001.lineart.crease_threshold = 0.0
ob_cylinder.location = (0.0, 0.0, 0.0)
ob_cylinder.lineart.crease_threshold = 0.0
ob_lamp.location = (-0.2947, 1.713, 2.074)
ob_lamp.rotation_euler = (0.3333, -0.7716, 1.989)
ob_lamp.scale = (0.4095, 0.5155, 0.4616)
ob_lamp.lock_rotations_4d = False
ob_lamp.empty_display_type = 'ARROWS'
ob_lamp.color = (0.0, 0.0, 0.0, 0.0)
ob_lamp.lineart.crease_threshold = 0.0
ob_camera.location = (4.581, -5.753, -1.491)
ob_camera.rotation_euler = (1.816, 0.02008, 0.6708)
ob_camera.scale = (0.4918, 0.4133, 0.4836)
ob_camera.lock_rotations_4d = False
ob_camera.empty_display_type = 'ARROWS'
ob_camera.color = (0.0, 0.0, 0.0, 0.0)
ob_camera.display_type = 'WIRE'
ob_camera.lineart.crease_threshold = 0.0

# ---- collection membership
col_collection_1.objects.link(ob_lamp_001)
col_collection_1.objects.link(ob_cylinder)
col_collection_1.objects.link(ob_lamp)
col_collection_1.objects.link(ob_camera)

# ---- scene / render settings (as saved in the file)
scene.camera = ob_camera
scene.frame_start = 1; scene.frame_end = 250; scene.frame_set(1)
scene.render.engine = 'BLENDER_EEVEE_NEXT'
scene.render.image_settings.color_mode = 'RGB'
scene.render.image_settings.compression = 90
scene.render.resolution_percentage = 50
scene.render.dither_intensity = 0.0
scene.render.bake_margin = 2
scene.cycles.use_denoising = False
scene.cycles.samples = 10
scene.cycles.sampling_pattern = 'TABULATED_SOBOL'
scene.cycles.light_sampling_threshold = 0.0
scene.cycles.use_adaptive_sampling = False
scene.cycles.use_light_tree = False
scene.cycles.blur_glossy = 0.0
scene.cycles.volume_bounces = 1
scene.cycles.pixel_filter_type = 'GAUSSIAN'
scene.cycles.sample_clamp_indirect = 0.0
scene.view_settings.view_transform = 'Standard'
bpy.context.view_layer.update()
